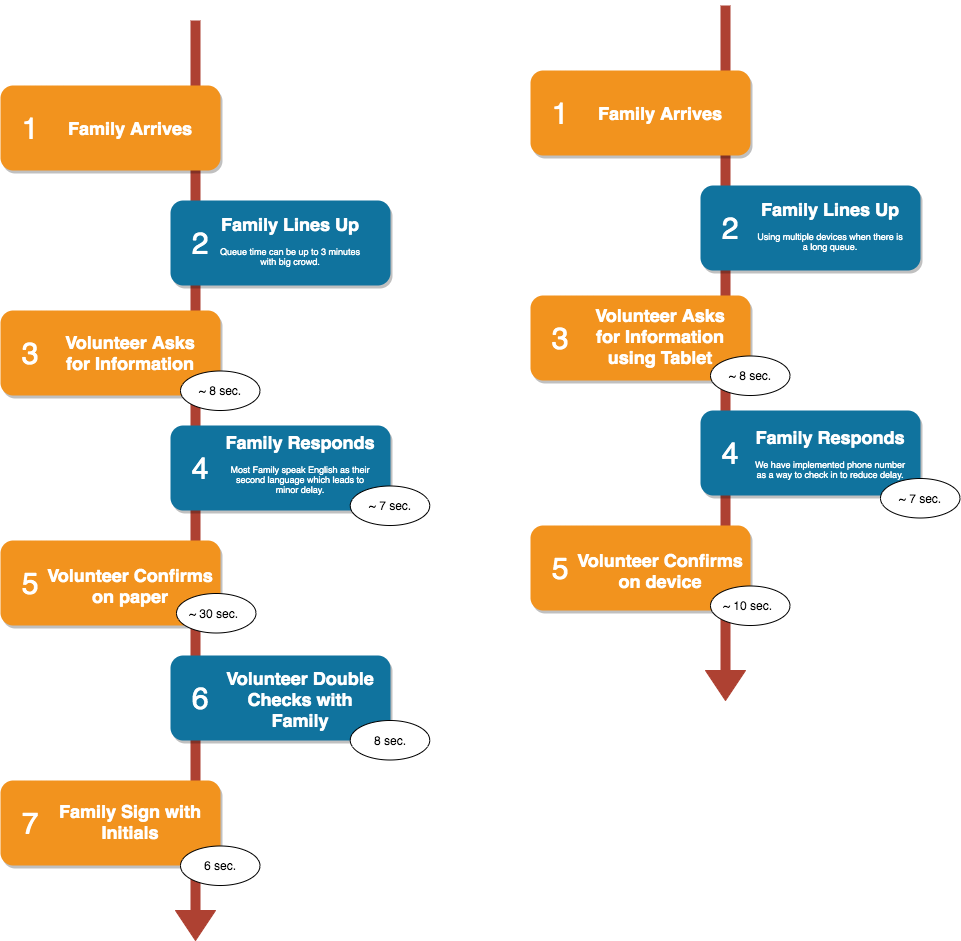

The diagram above was exported from draw.io. Its source (the exported page's mxGraphModel, read from the mxfile embedded in the PNG):
<mxGraphModel dx="1577" dy="1077" grid="1" gridSize="10" guides="1" tooltips="1" connect="1" arrows="1" fold="1" page="1" pageScale="1" pageWidth="850" pageHeight="1100" background="#ffffff" math="0" shadow="0">
  <root>
    <mxCell id="0" />
    <mxCell id="1" parent="0" />
    <mxCell id="2a0f93b5c73ef8e7-1" value="" style="line;strokeWidth=10;direction=south;html=1;fillColor=none;fontSize=13;fontColor=#000000;align=center;strokeColor=#AE4132;" parent="1" vertex="1">
      <mxGeometry x="360" y="70" width="10" height="890" as="geometry" />
    </mxCell>
    <mxCell id="2a0f93b5c73ef8e7-2" value="" style="rounded=1;whiteSpace=wrap;html=1;strokeColor=none;strokeWidth=1;fillColor=#F2931E;fontSize=13;fontColor=#FFFFFF;align=center;gradientColor=none;gradientDirection=east;verticalAlign=top;shadow=1;" parent="1" vertex="1">
      <mxGeometry x="170" y="135" width="220" height="85" as="geometry" />
    </mxCell>
    <mxCell id="2a0f93b5c73ef8e7-3" value="1" style="text;html=1;strokeColor=none;fillColor=none;align=center;verticalAlign=middle;whiteSpace=wrap;fontSize=30;fontColor=#FFFFFF;" parent="1" vertex="1">
      <mxGeometry x="180" y="168" width="40" height="20" as="geometry" />
    </mxCell>
    <mxCell id="2a0f93b5c73ef8e7-4" value="" style="rounded=1;whiteSpace=wrap;html=1;strokeColor=none;strokeWidth=1;fillColor=#10739E;fontSize=13;fontColor=#FFFFFF;align=center;gradientColor=none;gradientDirection=east;verticalAlign=top;shadow=1;" parent="1" vertex="1">
      <mxGeometry x="340" y="250" width="220" height="85" as="geometry" />
    </mxCell>
    <mxCell id="2a0f93b5c73ef8e7-5" value="2" style="text;html=1;strokeColor=none;fillColor=none;align=center;verticalAlign=middle;whiteSpace=wrap;fontSize=30;fontColor=#FFFFFF;" parent="1" vertex="1">
      <mxGeometry x="350" y="283" width="40" height="20" as="geometry" />
    </mxCell>
    <mxCell id="2a0f93b5c73ef8e7-6" value="" style="rounded=1;whiteSpace=wrap;html=1;strokeColor=none;strokeWidth=1;fillColor=#F2931E;fontSize=13;fontColor=#FFFFFF;align=center;gradientColor=none;gradientDirection=east;verticalAlign=top;shadow=1;" parent="1" vertex="1">
      <mxGeometry x="170" y="360" width="220" height="85" as="geometry" />
    </mxCell>
    <mxCell id="2a0f93b5c73ef8e7-7" value="3" style="text;html=1;strokeColor=none;fillColor=none;align=center;verticalAlign=middle;whiteSpace=wrap;fontSize=30;fontColor=#FFFFFF;" parent="1" vertex="1">
      <mxGeometry x="180" y="393" width="40" height="20" as="geometry" />
    </mxCell>
    <mxCell id="2a0f93b5c73ef8e7-8" value="" style="rounded=1;whiteSpace=wrap;html=1;strokeColor=none;strokeWidth=1;fillColor=#10739E;fontSize=13;fontColor=#FFFFFF;align=center;gradientColor=none;gradientDirection=east;verticalAlign=top;shadow=1;" parent="1" vertex="1">
      <mxGeometry x="340" y="475" width="220" height="85" as="geometry" />
    </mxCell>
    <mxCell id="2a0f93b5c73ef8e7-9" value="4" style="text;html=1;strokeColor=none;fillColor=none;align=center;verticalAlign=middle;whiteSpace=wrap;fontSize=30;fontColor=#FFFFFF;" parent="1" vertex="1">
      <mxGeometry x="350" y="508" width="40" height="20" as="geometry" />
    </mxCell>
    <mxCell id="2a0f93b5c73ef8e7-10" value="" style="rounded=1;whiteSpace=wrap;html=1;strokeColor=none;strokeWidth=1;fillColor=#F2931E;fontSize=13;fontColor=#FFFFFF;align=center;gradientColor=none;gradientDirection=east;verticalAlign=top;shadow=1;" parent="1" vertex="1">
      <mxGeometry x="170" y="590" width="220" height="85" as="geometry" />
    </mxCell>
    <mxCell id="2a0f93b5c73ef8e7-11" value="5" style="text;html=1;strokeColor=none;fillColor=none;align=center;verticalAlign=middle;whiteSpace=wrap;fontSize=30;fontColor=#FFFFFF;" parent="1" vertex="1">
      <mxGeometry x="180" y="623" width="40" height="20" as="geometry" />
    </mxCell>
    <mxCell id="2a0f93b5c73ef8e7-12" value="" style="rounded=1;whiteSpace=wrap;html=1;strokeColor=none;strokeWidth=1;fillColor=#10739E;fontSize=13;fontColor=#FFFFFF;align=center;gradientColor=none;gradientDirection=east;verticalAlign=top;shadow=1;" parent="1" vertex="1">
      <mxGeometry x="340" y="705" width="220" height="85" as="geometry" />
    </mxCell>
    <mxCell id="2a0f93b5c73ef8e7-13" value="6" style="text;html=1;strokeColor=none;fillColor=none;align=center;verticalAlign=middle;whiteSpace=wrap;fontSize=30;fontColor=#FFFFFF;" parent="1" vertex="1">
      <mxGeometry x="350" y="738" width="40" height="20" as="geometry" />
    </mxCell>
    <mxCell id="2a0f93b5c73ef8e7-14" value="" style="rounded=1;whiteSpace=wrap;html=1;strokeColor=none;strokeWidth=1;fillColor=#F2931E;fontSize=13;fontColor=#FFFFFF;align=center;gradientColor=none;gradientDirection=east;verticalAlign=top;shadow=1;" parent="1" vertex="1">
      <mxGeometry x="170" y="830" width="220" height="85" as="geometry" />
    </mxCell>
    <mxCell id="2a0f93b5c73ef8e7-15" value="7" style="text;html=1;strokeColor=none;fillColor=none;align=center;verticalAlign=middle;whiteSpace=wrap;fontSize=30;fontColor=#FFFFFF;" parent="1" vertex="1">
      <mxGeometry x="180" y="863" width="40" height="20" as="geometry" />
    </mxCell>
    <mxCell id="2a0f93b5c73ef8e7-18" value="&lt;h1&gt;Family Arrives&lt;/h1&gt;" style="text;html=1;spacing=5;spacingTop=-20;whiteSpace=wrap;overflow=hidden;strokeColor=none;strokeWidth=4;fillColor=none;gradientColor=#007FFF;fontSize=9;fontColor=#FFFFFF;align=center;" parent="1" vertex="1">
      <mxGeometry x="220" y="165.75" width="160" height="23.5" as="geometry" />
    </mxCell>
    <mxCell id="2a0f93b5c73ef8e7-19" value="&lt;h1&gt;Family Lines Up&lt;/h1&gt;&lt;p&gt;Queue time can be up to 3 minutes with big crowd.&lt;/p&gt;" style="text;html=1;spacing=5;spacingTop=-20;whiteSpace=wrap;overflow=hidden;strokeColor=none;strokeWidth=4;fillColor=none;gradientColor=#007FFF;fontSize=9;fontColor=#FFFFFF;align=center;" parent="1" vertex="1">
      <mxGeometry x="380" y="262" width="160" height="62" as="geometry" />
    </mxCell>
    <mxCell id="2a0f93b5c73ef8e7-20" value="&lt;h1&gt;Volunteer Asks for Information&lt;/h1&gt;" style="text;html=1;spacing=5;spacingTop=-20;whiteSpace=wrap;overflow=hidden;strokeColor=none;strokeWidth=4;fillColor=none;gradientColor=#007FFF;fontSize=9;fontColor=#FFFFFF;align=center;" parent="1" vertex="1">
      <mxGeometry x="220" y="379.5" width="160" height="46" as="geometry" />
    </mxCell>
    <mxCell id="2a0f93b5c73ef8e7-21" value="&lt;h1&gt;Family Responds&lt;/h1&gt;&lt;p&gt;Most Family speak English as their second language which leads to minor delay.&lt;/p&gt;" style="text;html=1;spacing=5;spacingTop=-20;whiteSpace=wrap;overflow=hidden;strokeColor=none;strokeWidth=4;fillColor=none;gradientColor=#007FFF;fontSize=9;fontColor=#FFFFFF;align=center;" parent="1" vertex="1">
      <mxGeometry x="390" y="479.5" width="160" height="77" as="geometry" />
    </mxCell>
    <mxCell id="2a0f93b5c73ef8e7-22" value="&lt;h1&gt;Volunteer Confirms on paper&lt;/h1&gt;" style="text;html=1;spacing=5;spacingTop=-20;whiteSpace=wrap;overflow=hidden;strokeColor=none;strokeWidth=4;fillColor=none;gradientColor=#007FFF;fontSize=9;fontColor=#FFFFFF;align=center;" parent="1" vertex="1">
      <mxGeometry x="210" y="612.75" width="180" height="77" as="geometry" />
    </mxCell>
    <mxCell id="2a0f93b5c73ef8e7-23" value="&lt;h1&gt;Volunteer Double Checks with Family&lt;/h1&gt;&lt;p&gt;Lorem ipsum dolor sit amet, consectetur adipisicing elit, sed do eiusmod tempor incididunt ut labore et dolore magna aliqua.&lt;/p&gt;" style="text;html=1;spacing=5;spacingTop=-20;whiteSpace=wrap;overflow=hidden;strokeColor=none;strokeWidth=4;fillColor=none;gradientColor=#007FFF;fontSize=9;fontColor=#FFFFFF;align=center;" parent="1" vertex="1">
      <mxGeometry x="390" y="716" width="160" height="77" as="geometry" />
    </mxCell>
    <mxCell id="2a0f93b5c73ef8e7-24" value="&lt;h1&gt;Family Sign with Initials&lt;/h1&gt;" style="text;html=1;spacing=5;spacingTop=-20;whiteSpace=wrap;overflow=hidden;strokeColor=none;strokeWidth=4;fillColor=none;gradientColor=#007FFF;fontSize=9;fontColor=#FFFFFF;align=center;" parent="1" vertex="1">
      <mxGeometry x="220" y="849.5" width="160" height="46" as="geometry" />
    </mxCell>
    <mxCell id="Fkfowee-nxsT9LA666ic-1" value="" style="line;strokeWidth=10;direction=south;html=1;fillColor=none;fontSize=13;fontColor=#000000;align=center;strokeColor=#AE4132;" parent="1" vertex="1">
      <mxGeometry x="890" y="55" width="10" height="665" as="geometry" />
    </mxCell>
    <mxCell id="Fkfowee-nxsT9LA666ic-2" value="" style="rounded=1;whiteSpace=wrap;html=1;strokeColor=none;strokeWidth=1;fillColor=#F2931E;fontSize=13;fontColor=#FFFFFF;align=center;gradientColor=none;gradientDirection=east;verticalAlign=top;shadow=1;" parent="1" vertex="1">
      <mxGeometry x="700" y="120" width="220" height="85" as="geometry" />
    </mxCell>
    <mxCell id="Fkfowee-nxsT9LA666ic-3" value="1" style="text;html=1;strokeColor=none;fillColor=none;align=center;verticalAlign=middle;whiteSpace=wrap;fontSize=30;fontColor=#FFFFFF;" parent="1" vertex="1">
      <mxGeometry x="710" y="153" width="40" height="20" as="geometry" />
    </mxCell>
    <mxCell id="Fkfowee-nxsT9LA666ic-4" value="" style="rounded=1;whiteSpace=wrap;html=1;strokeColor=none;strokeWidth=1;fillColor=#10739E;fontSize=13;fontColor=#FFFFFF;align=center;gradientColor=none;gradientDirection=east;verticalAlign=top;shadow=1;" parent="1" vertex="1">
      <mxGeometry x="870" y="235" width="220" height="85" as="geometry" />
    </mxCell>
    <mxCell id="Fkfowee-nxsT9LA666ic-5" value="2" style="text;html=1;strokeColor=none;fillColor=none;align=center;verticalAlign=middle;whiteSpace=wrap;fontSize=30;fontColor=#FFFFFF;" parent="1" vertex="1">
      <mxGeometry x="880" y="268" width="40" height="20" as="geometry" />
    </mxCell>
    <mxCell id="Fkfowee-nxsT9LA666ic-6" value="" style="rounded=1;whiteSpace=wrap;html=1;strokeColor=none;strokeWidth=1;fillColor=#F2931E;fontSize=13;fontColor=#FFFFFF;align=center;gradientColor=none;gradientDirection=east;verticalAlign=top;shadow=1;" parent="1" vertex="1">
      <mxGeometry x="700" y="345" width="220" height="85" as="geometry" />
    </mxCell>
    <mxCell id="Fkfowee-nxsT9LA666ic-7" value="3" style="text;html=1;strokeColor=none;fillColor=none;align=center;verticalAlign=middle;whiteSpace=wrap;fontSize=30;fontColor=#FFFFFF;" parent="1" vertex="1">
      <mxGeometry x="710" y="378" width="40" height="20" as="geometry" />
    </mxCell>
    <mxCell id="Fkfowee-nxsT9LA666ic-8" value="" style="rounded=1;whiteSpace=wrap;html=1;strokeColor=none;strokeWidth=1;fillColor=#10739E;fontSize=13;fontColor=#FFFFFF;align=center;gradientColor=none;gradientDirection=east;verticalAlign=top;shadow=1;" parent="1" vertex="1">
      <mxGeometry x="870" y="460" width="220" height="85" as="geometry" />
    </mxCell>
    <mxCell id="Fkfowee-nxsT9LA666ic-9" value="4" style="text;html=1;strokeColor=none;fillColor=none;align=center;verticalAlign=middle;whiteSpace=wrap;fontSize=30;fontColor=#FFFFFF;" parent="1" vertex="1">
      <mxGeometry x="880" y="493" width="40" height="20" as="geometry" />
    </mxCell>
    <mxCell id="Fkfowee-nxsT9LA666ic-10" value="" style="rounded=1;whiteSpace=wrap;html=1;strokeColor=none;strokeWidth=1;fillColor=#F2931E;fontSize=13;fontColor=#FFFFFF;align=center;gradientColor=none;gradientDirection=east;verticalAlign=top;shadow=1;" parent="1" vertex="1">
      <mxGeometry x="700" y="575" width="220" height="85" as="geometry" />
    </mxCell>
    <mxCell id="Fkfowee-nxsT9LA666ic-11" value="5" style="text;html=1;strokeColor=none;fillColor=none;align=center;verticalAlign=middle;whiteSpace=wrap;fontSize=30;fontColor=#FFFFFF;" parent="1" vertex="1">
      <mxGeometry x="710" y="608" width="40" height="20" as="geometry" />
    </mxCell>
    <mxCell id="Fkfowee-nxsT9LA666ic-19" value="&lt;h1&gt;Family Lines Up&lt;/h1&gt;&lt;p&gt;Using multiple devices when there is a long queue.&lt;/p&gt;" style="text;html=1;spacing=5;spacingTop=-20;whiteSpace=wrap;overflow=hidden;strokeColor=none;strokeWidth=4;fillColor=none;gradientColor=#007FFF;fontSize=9;fontColor=#FFFFFF;align=center;" parent="1" vertex="1">
      <mxGeometry x="920" y="246.5" width="160" height="63" as="geometry" />
    </mxCell>
    <mxCell id="Fkfowee-nxsT9LA666ic-20" value="&lt;h1&gt;Volunteer Asks for Information using Tablet&lt;/h1&gt;&lt;p&gt;Lorem ipsum dolor sit amet, consectetur adipisicing elit, sed do eiusmod tempor incididunt ut labore et dolore magna aliqua.&lt;/p&gt;" style="text;html=1;spacing=5;spacingTop=-20;whiteSpace=wrap;overflow=hidden;strokeColor=none;strokeWidth=4;fillColor=none;gradientColor=#007FFF;fontSize=9;fontColor=#FFFFFF;align=center;" parent="1" vertex="1">
      <mxGeometry x="750" y="353" width="160" height="77" as="geometry" />
    </mxCell>
    <mxCell id="Fkfowee-nxsT9LA666ic-21" value="&lt;h1&gt;Family Responds&lt;/h1&gt;&lt;p&gt;We have implemented phone number as a way to check in to reduce delay.&lt;/p&gt;" style="text;html=1;spacing=5;spacingTop=-20;whiteSpace=wrap;overflow=hidden;strokeColor=none;strokeWidth=4;fillColor=none;gradientColor=#007FFF;fontSize=9;fontColor=#FFFFFF;align=center;" parent="1" vertex="1">
      <mxGeometry x="920" y="475" width="160" height="56" as="geometry" />
    </mxCell>
    <mxCell id="Fkfowee-nxsT9LA666ic-22" value="&lt;h1&gt;Volunteer Confirms on device&lt;/h1&gt;&lt;p&gt;&lt;br&gt;&lt;/p&gt;" style="text;html=1;spacing=5;spacingTop=-20;whiteSpace=wrap;overflow=hidden;strokeColor=none;strokeWidth=4;fillColor=none;gradientColor=#007FFF;fontSize=9;fontColor=#FFFFFF;align=center;" parent="1" vertex="1">
      <mxGeometry x="740" y="598.25" width="180" height="70.5" as="geometry" />
    </mxCell>
    <mxCell id="Fkfowee-nxsT9LA666ic-27" value="" style="ellipse;whiteSpace=wrap;html=1;" parent="1" vertex="1">
      <mxGeometry x="350" y="420.5" width="79.5" height="39.5" as="geometry" />
    </mxCell>
    <mxCell id="Fkfowee-nxsT9LA666ic-29" value="~ 8 sec." style="text;html=1;strokeColor=none;fillColor=none;align=center;verticalAlign=middle;whiteSpace=wrap;rounded=0;" parent="1" vertex="1">
      <mxGeometry x="364.87" y="430.25" width="49.75" height="20" as="geometry" />
    </mxCell>
    <mxCell id="Fkfowee-nxsT9LA666ic-33" value="" style="ellipse;whiteSpace=wrap;html=1;" parent="1" vertex="1">
      <mxGeometry x="519.75" y="535.5" width="79.5" height="39.5" as="geometry" />
    </mxCell>
    <mxCell id="Fkfowee-nxsT9LA666ic-34" value="~ 7 sec." style="text;html=1;strokeColor=none;fillColor=none;align=center;verticalAlign=middle;whiteSpace=wrap;rounded=0;" parent="1" vertex="1">
      <mxGeometry x="534.5" y="545.25" width="50" height="20" as="geometry" />
    </mxCell>
    <mxCell id="Fkfowee-nxsT9LA666ic-35" value="" style="ellipse;whiteSpace=wrap;html=1;" parent="1" vertex="1">
      <mxGeometry x="346" y="643" width="79.5" height="39.5" as="geometry" />
    </mxCell>
    <mxCell id="Fkfowee-nxsT9LA666ic-36" value="~ 30 sec." style="text;html=1;strokeColor=none;fillColor=none;align=center;verticalAlign=middle;whiteSpace=wrap;rounded=0;" parent="1" vertex="1">
      <mxGeometry x="355.75" y="652.75" width="55.13" height="20" as="geometry" />
    </mxCell>
    <mxCell id="Fkfowee-nxsT9LA666ic-37" value="" style="ellipse;whiteSpace=wrap;html=1;" parent="1" vertex="1">
      <mxGeometry x="519.75" y="770" width="79.5" height="39.5" as="geometry" />
    </mxCell>
    <mxCell id="Fkfowee-nxsT9LA666ic-38" value="8 sec." style="text;html=1;strokeColor=none;fillColor=none;align=center;verticalAlign=middle;whiteSpace=wrap;rounded=0;" parent="1" vertex="1">
      <mxGeometry x="539.75" y="779.75" width="40" height="20" as="geometry" />
    </mxCell>
    <mxCell id="Fkfowee-nxsT9LA666ic-39" value="" style="ellipse;whiteSpace=wrap;html=1;" parent="1" vertex="1">
      <mxGeometry x="350" y="895.5" width="79.5" height="39.5" as="geometry" />
    </mxCell>
    <mxCell id="Fkfowee-nxsT9LA666ic-40" value="6 sec." style="text;html=1;strokeColor=none;fillColor=none;align=center;verticalAlign=middle;whiteSpace=wrap;rounded=0;" parent="1" vertex="1">
      <mxGeometry x="370" y="905.25" width="40" height="20" as="geometry" />
    </mxCell>
    <mxCell id="Fkfowee-nxsT9LA666ic-42" value="&lt;h1&gt;Family Arrives&lt;/h1&gt;" style="text;html=1;spacing=5;spacingTop=-20;whiteSpace=wrap;overflow=hidden;strokeColor=none;strokeWidth=4;fillColor=none;gradientColor=#007FFF;fontSize=9;fontColor=#FFFFFF;align=center;" parent="1" vertex="1">
      <mxGeometry x="750" y="151.25" width="160" height="23.5" as="geometry" />
    </mxCell>
    <mxCell id="Fkfowee-nxsT9LA666ic-44" value="" style="ellipse;whiteSpace=wrap;html=1;" parent="1" vertex="1">
      <mxGeometry x="879.99" y="635.5" width="79.5" height="39.5" as="geometry" />
    </mxCell>
    <mxCell id="Fkfowee-nxsT9LA666ic-45" value="~ 10 sec." style="text;html=1;strokeColor=none;fillColor=none;align=center;verticalAlign=middle;whiteSpace=wrap;rounded=0;" parent="1" vertex="1">
      <mxGeometry x="889.74" y="645.25" width="55.13" height="20" as="geometry" />
    </mxCell>
    <mxCell id="Fkfowee-nxsT9LA666ic-49" value="" style="ellipse;whiteSpace=wrap;html=1;" parent="1" vertex="1">
      <mxGeometry x="1050" y="528" width="79.5" height="39.5" as="geometry" />
    </mxCell>
    <mxCell id="Fkfowee-nxsT9LA666ic-50" value="~ 7 sec." style="text;html=1;strokeColor=none;fillColor=none;align=center;verticalAlign=middle;whiteSpace=wrap;rounded=0;" parent="1" vertex="1">
      <mxGeometry x="1064.75" y="537.75" width="50" height="20" as="geometry" />
    </mxCell>
    <mxCell id="sEl_4SCG6cotgqcsDQX9-1" value="" style="ellipse;whiteSpace=wrap;html=1;" vertex="1" parent="1">
      <mxGeometry x="880" y="405.5" width="79.5" height="39.5" as="geometry" />
    </mxCell>
    <mxCell id="sEl_4SCG6cotgqcsDQX9-2" value="~ 8 sec." style="text;html=1;strokeColor=none;fillColor=none;align=center;verticalAlign=middle;whiteSpace=wrap;rounded=0;" vertex="1" parent="1">
      <mxGeometry x="894.87" y="415.25" width="49.75" height="20" as="geometry" />
    </mxCell>
    <mxCell id="sEl_4SCG6cotgqcsDQX9-5" value="" style="triangle;whiteSpace=wrap;html=1;rotation=90;fillColor=#AE4132;strokeColor=#AE4132;" vertex="1" parent="1">
      <mxGeometry x="350" y="955" width="30" height="40" as="geometry" />
    </mxCell>
    <mxCell id="sEl_4SCG6cotgqcsDQX9-6" value="" style="triangle;whiteSpace=wrap;html=1;rotation=90;fillColor=#AE4132;strokeColor=#AE4132;" vertex="1" parent="1">
      <mxGeometry x="880" y="715" width="30" height="40" as="geometry" />
    </mxCell>
  </root>
</mxGraphModel>